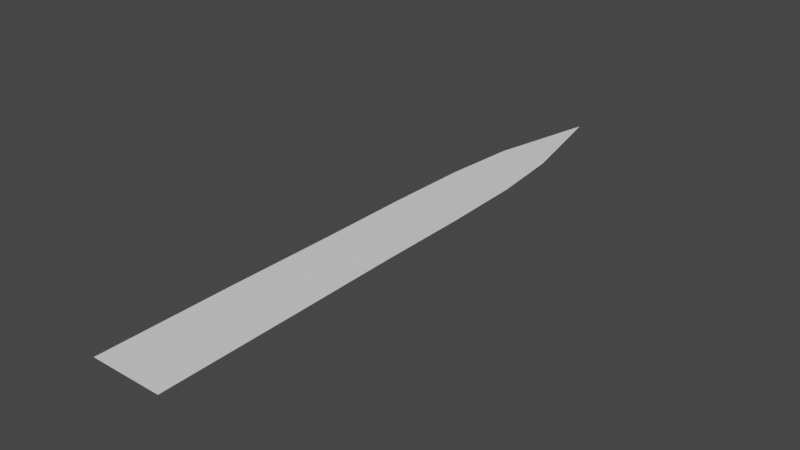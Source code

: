 # Source: grass_high_lod.blend  (saved by Blender 2.91.10; exported with 4.5.12 LTS)
import bpy
from mathutils import Matrix  # noqa: F401  (used for matrix-valued properties, if any)

bpy.ops.wm.read_factory_settings(use_empty=True)
scene = bpy.context.scene
scene.name = 'Scene'

# ---- collections
col_collection = bpy.data.collections.new('Collection'); scene.collection.children.link(col_collection)

# ---- world
world_world = bpy.data.worlds.new('World'); scene.world = world_world
world_world.use_nodes = True; world_world.node_tree.nodes.clear()
_N = world_world.node_tree.nodes; _L = world_world.node_tree.links
n0 = _N.new('ShaderNodeOutputWorld'); n0.name = 'World Output'; n0.location = (300, 300)
n1 = _N.new('ShaderNodeBackground'); n1.name = 'Background'; n1.location = (10, 300)
n1.inputs[0].default_value = (0.05088, 0.05088, 0.05088, 1.0)
_L.new(n1.outputs[0], n0.inputs[0])
n0.is_active_output = True
world_world.color = (0.05088, 0.05088, 0.05088)
world_world.use_sun_shadow = False
world_world.sun_shadow_jitter_overblur = 0.0

# ---- meshes
me_plane = bpy.data.meshes.new('Plane')
me_plane.from_pydata([(-0.06609, 0.9104, 0.0), (0.06609, 0.9104, 0.0), (-0.0522, 1.067, 0.0), (0.05023, 1.067, 0.0), (0.0, 1.296, 0.0), (-0.07073, 0.7322, 0.0), (0.07073, 0.7322, 0.0), (-0.07144, 0.5243, 0.0), (0.07144, 0.5243, 0.0), (-0.07477, 0.2892, 0.0), (0.07477, 0.2892, 0.0), (-0.07598, -0.0006154, 0.0), (0.07795, -0.0006154, 0.0)], [], [(4, 3, 2), (0, 1, 2), (1, 2, 3), (1, 0, 6), (0, 5, 6), (6, 5, 8), (5, 7, 8), (8, 7, 10), (7, 9, 10), (10, 9, 12), (11, 12, 9)])
_uv = me_plane.uv_layers.new(name='UVMap')
_uv.uv.foreach_set('vector', [0.0, 0.0, 0.0, 0.0, 0.0, 0.0, 0.0, 0.0, 0.0, 0.0, 0.0, 0.0, 0.0, 0.0, 0.0, 0.0, 0.0, 0.0, 0.0, 0.0, 0.0, 0.0, 0.0, 0.0, 0.0, 0.0, 0.0, 0.0, 0.0, 0.0, 0.0, 0.0, 0.0, 0.0, 0.0, 0.0, 0.0, 0.0, 0.0, 0.0, 0.0, 0.0, 0.0, 0.0, 0.0, 0.0, 0.0, 0.0, 0.0, 0.0, 0.0, 0.0, 0.0, 0.0, 0.0, 0.0, 0.0, 0.0, 0.0, 0.0, 0.0, 0.0, 0.0, 0.0, 0.0, 0.0])
me_plane.use_remesh_fix_poles = True
me_plane.use_remesh_preserve_attributes = False
me_plane.use_mirror_vertex_groups = False
me_plane.update()

# ---- objects
ob_plane = bpy.data.objects.new('Plane', me_plane)

# ---- transforms, parenting, visibility, modifiers, constraints
ob_plane.location = (0.0, 0.0, 0.0)
ob_plane.lineart.crease_threshold = 0.0

# ---- collection membership
col_collection.objects.link(ob_plane)

# ---- scene / render settings (as saved in the file)
scene.frame_start = 1; scene.frame_end = 250; scene.frame_set(1)
scene.render.engine = 'BLENDER_EEVEE_NEXT'
scene.cycles.use_denoising = False
scene.cycles.samples = 128
scene.cycles.sampling_pattern = 'TABULATED_SOBOL'
scene.cycles.use_adaptive_sampling = False
scene.cycles.use_light_tree = False
scene.view_settings.view_transform = 'Filmic'
bpy.context.view_layer.update()

# ---- added for rendering (the .blend has no active camera and no usable light): camera, sun
cam_auto = bpy.data.cameras.new('AutoCamera')
cam_auto.lens = 50.0
cam_auto.sensor_width = 36.0
cam_auto.clip_end = 1000.0
ob_auto_camera = bpy.data.objects.new('AutoCamera', cam_auto)
scene.collection.objects.link(ob_auto_camera)
ob_auto_camera.location = (1.2095, -0.802293, 0.966814)
ob_auto_camera.rotation_euler = (1.09748, -7.21219e-08, 0.694738)
scene.camera = ob_auto_camera
light_auto_sun = bpy.data.lights.new('AutoSun', 'SUN')
light_auto_sun.energy = 3.0
light_auto_sun.angle = 0.0523599
ob_auto_sun = bpy.data.objects.new('AutoSun', light_auto_sun)
scene.collection.objects.link(ob_auto_sun)
ob_auto_sun.rotation_euler = (0.872665, 0.174533, 0.523599)
bpy.context.view_layer.update()
